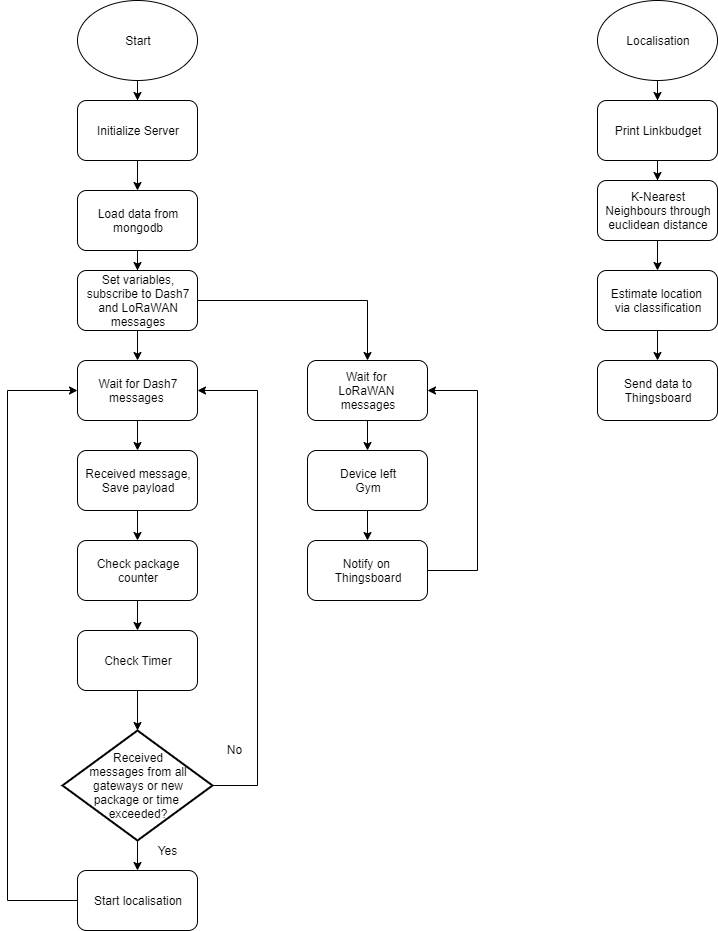

The diagram above was exported from draw.io. Its source (the exported page's mxGraphModel, read from the mxfile embedded in the PNG):
<mxGraphModel dx="868" dy="433" grid="1" gridSize="10" guides="1" tooltips="1" connect="1" arrows="1" fold="1" page="1" pageScale="1" pageWidth="1100" pageHeight="850" background="#ffffff" math="0" shadow="0">
  <root>
    <mxCell id="0" />
    <mxCell id="1" parent="0" />
    <mxCell id="JPamM8vh0fpHlFjJMWdy-11" value="" style="edgeStyle=orthogonalEdgeStyle;rounded=0;orthogonalLoop=1;jettySize=auto;html=1;" parent="1" source="JPamM8vh0fpHlFjJMWdy-3" target="JPamM8vh0fpHlFjJMWdy-4" edge="1">
      <mxGeometry relative="1" as="geometry" />
    </mxCell>
    <mxCell id="JPamM8vh0fpHlFjJMWdy-3" value="Initialize Server" style="rounded=1;whiteSpace=wrap;html=1;" parent="1" vertex="1">
      <mxGeometry x="220" y="100" width="120" height="60" as="geometry" />
    </mxCell>
    <mxCell id="JPamM8vh0fpHlFjJMWdy-10" value="" style="edgeStyle=orthogonalEdgeStyle;rounded=0;orthogonalLoop=1;jettySize=auto;html=1;" parent="1" source="JPamM8vh0fpHlFjJMWdy-4" target="JPamM8vh0fpHlFjJMWdy-6" edge="1">
      <mxGeometry relative="1" as="geometry" />
    </mxCell>
    <mxCell id="JPamM8vh0fpHlFjJMWdy-4" value="Load data from mongodb" style="rounded=1;whiteSpace=wrap;html=1;" parent="1" vertex="1">
      <mxGeometry x="220" y="190" width="120" height="60" as="geometry" />
    </mxCell>
    <mxCell id="JPamM8vh0fpHlFjJMWdy-9" value="" style="edgeStyle=orthogonalEdgeStyle;rounded=0;orthogonalLoop=1;jettySize=auto;html=1;" parent="1" source="JPamM8vh0fpHlFjJMWdy-6" edge="1">
      <mxGeometry relative="1" as="geometry">
        <mxPoint x="280" y="360" as="targetPoint" />
      </mxGeometry>
    </mxCell>
    <mxCell id="JPamM8vh0fpHlFjJMWdy-44" value="" style="edgeStyle=orthogonalEdgeStyle;rounded=0;orthogonalLoop=1;jettySize=auto;html=1;entryX=0.5;entryY=0;entryDx=0;entryDy=0;" parent="1" source="JPamM8vh0fpHlFjJMWdy-6" target="JPamM8vh0fpHlFjJMWdy-43" edge="1">
      <mxGeometry relative="1" as="geometry" />
    </mxCell>
    <mxCell id="JPamM8vh0fpHlFjJMWdy-6" value="Set variables, subscribe to Dash7 and LoRaWAN messages" style="rounded=1;whiteSpace=wrap;html=1;" parent="1" vertex="1">
      <mxGeometry x="220" y="270" width="120" height="60" as="geometry" />
    </mxCell>
    <mxCell id="JPamM8vh0fpHlFjJMWdy-47" value="" style="edgeStyle=orthogonalEdgeStyle;rounded=0;orthogonalLoop=1;jettySize=auto;html=1;" parent="1" source="JPamM8vh0fpHlFjJMWdy-43" target="JPamM8vh0fpHlFjJMWdy-46" edge="1">
      <mxGeometry relative="1" as="geometry" />
    </mxCell>
    <mxCell id="JPamM8vh0fpHlFjJMWdy-43" value="Wait for &lt;br&gt;LoRaWAN&amp;nbsp;&lt;br&gt;messages" style="rounded=1;whiteSpace=wrap;html=1;" parent="1" vertex="1">
      <mxGeometry x="450" y="360" width="120" height="60" as="geometry" />
    </mxCell>
    <mxCell id="JPamM8vh0fpHlFjJMWdy-18" value="" style="edgeStyle=orthogonalEdgeStyle;rounded=0;orthogonalLoop=1;jettySize=auto;html=1;" parent="1" source="JPamM8vh0fpHlFjJMWdy-12" target="JPamM8vh0fpHlFjJMWdy-17" edge="1">
      <mxGeometry relative="1" as="geometry" />
    </mxCell>
    <mxCell id="JPamM8vh0fpHlFjJMWdy-12" value="Wait for Dash7 messages&amp;nbsp;" style="rounded=1;whiteSpace=wrap;html=1;" parent="1" vertex="1">
      <mxGeometry x="220" y="360" width="120" height="60" as="geometry" />
    </mxCell>
    <mxCell id="JPamM8vh0fpHlFjJMWdy-15" style="edgeStyle=orthogonalEdgeStyle;rounded=0;orthogonalLoop=1;jettySize=auto;html=1;entryX=1;entryY=0.5;entryDx=0;entryDy=0;exitX=1;exitY=0.5;exitDx=0;exitDy=0;exitPerimeter=0;" parent="1" source="JPamM8vh0fpHlFjJMWdy-13" target="JPamM8vh0fpHlFjJMWdy-12" edge="1">
      <mxGeometry relative="1" as="geometry">
        <mxPoint x="430" y="380" as="targetPoint" />
        <Array as="points">
          <mxPoint x="400" y="785" />
          <mxPoint x="400" y="390" />
        </Array>
      </mxGeometry>
    </mxCell>
    <mxCell id="JPamM8vh0fpHlFjJMWdy-16" value="No" style="text;html=1;align=center;verticalAlign=middle;resizable=0;points=[];labelBackgroundColor=#ffffff;" parent="JPamM8vh0fpHlFjJMWdy-15" vertex="1" connectable="0">
      <mxGeometry x="-0.6512" y="1" relative="1" as="geometry">
        <mxPoint x="-22.5" y="5.83" as="offset" />
      </mxGeometry>
    </mxCell>
    <mxCell id="JPamM8vh0fpHlFjJMWdy-27" value="" style="edgeStyle=orthogonalEdgeStyle;rounded=0;orthogonalLoop=1;jettySize=auto;html=1;" parent="1" source="JPamM8vh0fpHlFjJMWdy-13" target="JPamM8vh0fpHlFjJMWdy-26" edge="1">
      <mxGeometry relative="1" as="geometry" />
    </mxCell>
    <mxCell id="JPamM8vh0fpHlFjJMWdy-13" value="&lt;font style=&quot;font-size: 12px&quot;&gt;Received&lt;br&gt;messages from all gateways or new&lt;br&gt;package or time &lt;br&gt;exceeded?&lt;/font&gt;" style="strokeWidth=2;html=1;shape=mxgraph.flowchart.decision;whiteSpace=wrap;" parent="1" vertex="1">
      <mxGeometry x="205" y="730" width="150" height="110" as="geometry" />
    </mxCell>
    <mxCell id="JPamM8vh0fpHlFjJMWdy-28" value="" style="edgeStyle=orthogonalEdgeStyle;rounded=0;orthogonalLoop=1;jettySize=auto;html=1;" parent="1" source="JPamM8vh0fpHlFjJMWdy-17" target="JPamM8vh0fpHlFjJMWdy-25" edge="1">
      <mxGeometry relative="1" as="geometry" />
    </mxCell>
    <mxCell id="JPamM8vh0fpHlFjJMWdy-17" value="Received message,&lt;br&gt;Save payload" style="rounded=1;whiteSpace=wrap;html=1;" parent="1" vertex="1">
      <mxGeometry x="220" y="450" width="120" height="60" as="geometry" />
    </mxCell>
    <mxCell id="JPamM8vh0fpHlFjJMWdy-34" value="" style="edgeStyle=orthogonalEdgeStyle;rounded=0;orthogonalLoop=1;jettySize=auto;html=1;" parent="1" source="JPamM8vh0fpHlFjJMWdy-20" target="JPamM8vh0fpHlFjJMWdy-24" edge="1">
      <mxGeometry relative="1" as="geometry" />
    </mxCell>
    <mxCell id="JPamM8vh0fpHlFjJMWdy-20" value="Print Linkbudget" style="rounded=1;whiteSpace=wrap;html=1;" parent="1" vertex="1">
      <mxGeometry x="740" y="100" width="120" height="60" as="geometry" />
    </mxCell>
    <mxCell id="JPamM8vh0fpHlFjJMWdy-23" value="Yes" style="text;html=1;align=center;verticalAlign=middle;resizable=0;points=[];autosize=1;" parent="1" vertex="1">
      <mxGeometry x="290" y="840" width="40" height="20" as="geometry" />
    </mxCell>
    <mxCell id="JPamM8vh0fpHlFjJMWdy-36" value="" style="edgeStyle=orthogonalEdgeStyle;rounded=0;orthogonalLoop=1;jettySize=auto;html=1;" parent="1" source="JPamM8vh0fpHlFjJMWdy-24" target="JPamM8vh0fpHlFjJMWdy-35" edge="1">
      <mxGeometry relative="1" as="geometry" />
    </mxCell>
    <mxCell id="JPamM8vh0fpHlFjJMWdy-24" value="K-Nearest Neighbours through euclidean distance" style="rounded=1;whiteSpace=wrap;html=1;" parent="1" vertex="1">
      <mxGeometry x="740" y="180" width="120" height="60" as="geometry" />
    </mxCell>
    <mxCell id="HbxZwSCmES7qbTGHgqKt-2" value="" style="edgeStyle=orthogonalEdgeStyle;rounded=0;orthogonalLoop=1;jettySize=auto;html=1;" edge="1" parent="1" source="JPamM8vh0fpHlFjJMWdy-25" target="HbxZwSCmES7qbTGHgqKt-1">
      <mxGeometry relative="1" as="geometry" />
    </mxCell>
    <mxCell id="JPamM8vh0fpHlFjJMWdy-25" value="Check package&lt;br&gt;counter" style="rounded=1;whiteSpace=wrap;html=1;" parent="1" vertex="1">
      <mxGeometry x="220" y="540" width="120" height="60" as="geometry" />
    </mxCell>
    <mxCell id="JPamM8vh0fpHlFjJMWdy-33" value="" style="edgeStyle=orthogonalEdgeStyle;rounded=0;orthogonalLoop=1;jettySize=auto;html=1;entryX=0;entryY=0.5;entryDx=0;entryDy=0;" parent="1" source="JPamM8vh0fpHlFjJMWdy-26" target="JPamM8vh0fpHlFjJMWdy-12" edge="1">
      <mxGeometry relative="1" as="geometry">
        <mxPoint x="140" y="390" as="targetPoint" />
        <Array as="points">
          <mxPoint x="150" y="900" />
          <mxPoint x="150" y="390" />
        </Array>
      </mxGeometry>
    </mxCell>
    <mxCell id="JPamM8vh0fpHlFjJMWdy-26" value="Start localisation" style="rounded=1;whiteSpace=wrap;html=1;" parent="1" vertex="1">
      <mxGeometry x="220" y="870" width="120" height="60" as="geometry" />
    </mxCell>
    <mxCell id="JPamM8vh0fpHlFjJMWdy-38" value="" style="edgeStyle=orthogonalEdgeStyle;rounded=0;orthogonalLoop=1;jettySize=auto;html=1;" parent="1" source="JPamM8vh0fpHlFjJMWdy-35" target="JPamM8vh0fpHlFjJMWdy-37" edge="1">
      <mxGeometry relative="1" as="geometry" />
    </mxCell>
    <mxCell id="JPamM8vh0fpHlFjJMWdy-35" value="Estimate location &lt;br&gt;via classification" style="rounded=1;whiteSpace=wrap;html=1;" parent="1" vertex="1">
      <mxGeometry x="740" y="270" width="120" height="60" as="geometry" />
    </mxCell>
    <mxCell id="JPamM8vh0fpHlFjJMWdy-37" value="Send data to Thingsboard" style="rounded=1;whiteSpace=wrap;html=1;" parent="1" vertex="1">
      <mxGeometry x="740" y="360" width="120" height="60" as="geometry" />
    </mxCell>
    <mxCell id="JPamM8vh0fpHlFjJMWdy-40" value="" style="edgeStyle=orthogonalEdgeStyle;rounded=0;orthogonalLoop=1;jettySize=auto;html=1;" parent="1" source="JPamM8vh0fpHlFjJMWdy-39" target="JPamM8vh0fpHlFjJMWdy-3" edge="1">
      <mxGeometry relative="1" as="geometry" />
    </mxCell>
    <mxCell id="JPamM8vh0fpHlFjJMWdy-39" value="Start" style="ellipse;whiteSpace=wrap;html=1;" parent="1" vertex="1">
      <mxGeometry x="220" width="120" height="80" as="geometry" />
    </mxCell>
    <mxCell id="JPamM8vh0fpHlFjJMWdy-42" value="" style="edgeStyle=orthogonalEdgeStyle;rounded=0;orthogonalLoop=1;jettySize=auto;html=1;" parent="1" source="JPamM8vh0fpHlFjJMWdy-41" target="JPamM8vh0fpHlFjJMWdy-20" edge="1">
      <mxGeometry relative="1" as="geometry" />
    </mxCell>
    <mxCell id="JPamM8vh0fpHlFjJMWdy-41" value="Localisation" style="ellipse;whiteSpace=wrap;html=1;" parent="1" vertex="1">
      <mxGeometry x="740" width="120" height="80" as="geometry" />
    </mxCell>
    <mxCell id="JPamM8vh0fpHlFjJMWdy-49" value="" style="edgeStyle=orthogonalEdgeStyle;rounded=0;orthogonalLoop=1;jettySize=auto;html=1;" parent="1" source="JPamM8vh0fpHlFjJMWdy-46" target="JPamM8vh0fpHlFjJMWdy-48" edge="1">
      <mxGeometry relative="1" as="geometry" />
    </mxCell>
    <mxCell id="JPamM8vh0fpHlFjJMWdy-46" value="Device left&lt;br&gt;Gym" style="rounded=1;whiteSpace=wrap;html=1;" parent="1" vertex="1">
      <mxGeometry x="450" y="450" width="120" height="60" as="geometry" />
    </mxCell>
    <mxCell id="JPamM8vh0fpHlFjJMWdy-53" value="" style="edgeStyle=orthogonalEdgeStyle;rounded=0;orthogonalLoop=1;jettySize=auto;html=1;entryX=1;entryY=0.5;entryDx=0;entryDy=0;" parent="1" source="JPamM8vh0fpHlFjJMWdy-48" target="JPamM8vh0fpHlFjJMWdy-43" edge="1">
      <mxGeometry relative="1" as="geometry">
        <mxPoint x="670" y="380" as="targetPoint" />
        <Array as="points">
          <mxPoint x="620" y="570" />
          <mxPoint x="620" y="390" />
        </Array>
      </mxGeometry>
    </mxCell>
    <mxCell id="JPamM8vh0fpHlFjJMWdy-48" value="Notify on&amp;nbsp;&lt;br&gt;Thingsboard" style="rounded=1;whiteSpace=wrap;html=1;" parent="1" vertex="1">
      <mxGeometry x="450" y="540" width="120" height="60" as="geometry" />
    </mxCell>
    <mxCell id="HbxZwSCmES7qbTGHgqKt-3" value="" style="edgeStyle=orthogonalEdgeStyle;rounded=0;orthogonalLoop=1;jettySize=auto;html=1;" edge="1" parent="1" source="HbxZwSCmES7qbTGHgqKt-1" target="JPamM8vh0fpHlFjJMWdy-13">
      <mxGeometry relative="1" as="geometry" />
    </mxCell>
    <mxCell id="HbxZwSCmES7qbTGHgqKt-1" value="Check Timer" style="rounded=1;whiteSpace=wrap;html=1;" vertex="1" parent="1">
      <mxGeometry x="220" y="630" width="120" height="60" as="geometry" />
    </mxCell>
  </root>
</mxGraphModel>